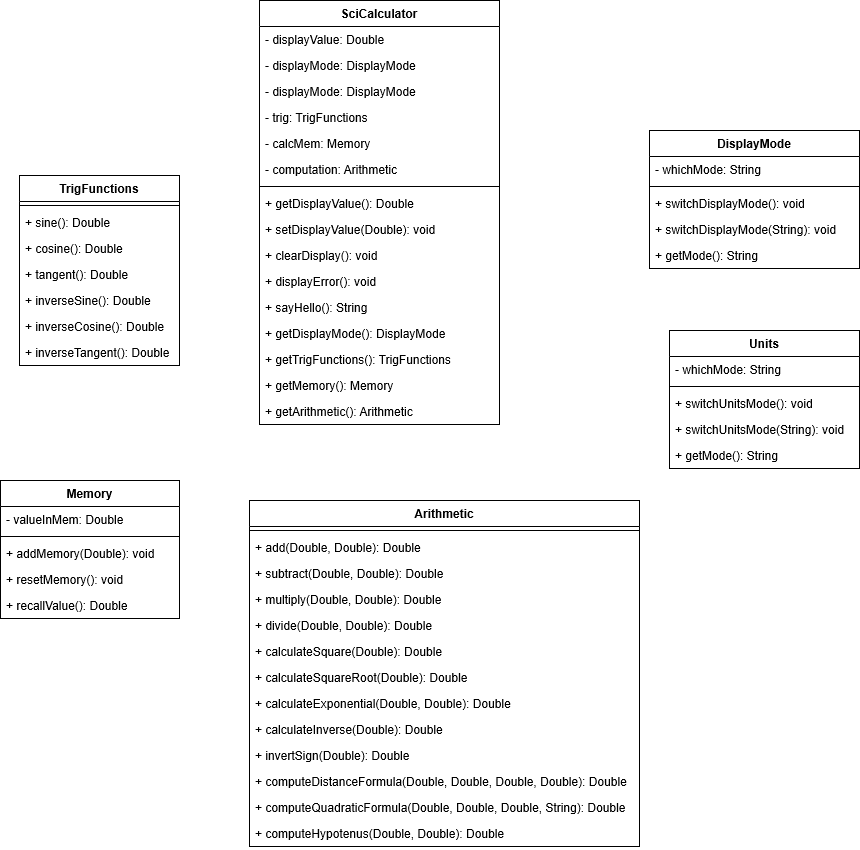

The diagram above was exported from draw.io. Its source (the exported page's mxGraphModel, read from the mxfile embedded in the PNG):
<mxGraphModel grid="1" dx="1487" dy="642" gridSize="10" guides="1" tooltips="1" connect="1" arrows="1" fold="1" page="1" pageScale="1" pageWidth="850" pageHeight="1100" math="0" shadow="0">
  <root>
    <mxCell id="0" />
    <mxCell id="1" parent="0" />
    <mxCell id="gesFdqfk0mcK9C5kKDss-1" value="SciCalculator" parent="1" style="swimlane;fontStyle=1;align=center;verticalAlign=top;childLayout=stackLayout;horizontal=1;startSize=26;horizontalStack=0;resizeParent=1;resizeParentMax=0;resizeLast=0;collapsible=1;marginBottom=0;" vertex="1">
      <mxGeometry as="geometry" y="280" x="460" height="424" width="240" />
    </mxCell>
    <mxCell id="gesFdqfk0mcK9C5kKDss-2" value="- displayValue: Double" parent="gesFdqfk0mcK9C5kKDss-1" style="text;strokeColor=none;fillColor=none;align=left;verticalAlign=top;spacingLeft=4;spacingRight=4;overflow=hidden;rotatable=0;points=[[0,0.5],[1,0.5]];portConstraint=eastwest;" vertex="1">
      <mxGeometry as="geometry" y="26" height="26" width="240" />
    </mxCell>
    <mxCell id="gesFdqfk0mcK9C5kKDss-3" value="- displayMode: DisplayMode" parent="gesFdqfk0mcK9C5kKDss-1" style="text;strokeColor=none;fillColor=none;align=left;verticalAlign=top;spacingLeft=4;spacingRight=4;overflow=hidden;rotatable=0;points=[[0,0.5],[1,0.5]];portConstraint=eastwest;" vertex="1">
      <mxGeometry as="geometry" y="52" height="26" width="240" />
    </mxCell>
    <mxCell id="gesFdqfk0mcK9C5kKDss-4" value="- displayMode: DisplayMode" parent="gesFdqfk0mcK9C5kKDss-1" style="text;strokeColor=none;fillColor=none;align=left;verticalAlign=top;spacingLeft=4;spacingRight=4;overflow=hidden;rotatable=0;points=[[0,0.5],[1,0.5]];portConstraint=eastwest;" vertex="1">
      <mxGeometry as="geometry" y="78" height="26" width="240" />
    </mxCell>
    <mxCell id="gesFdqfk0mcK9C5kKDss-5" value="- trig: TrigFunctions" parent="gesFdqfk0mcK9C5kKDss-1" style="text;strokeColor=none;fillColor=none;align=left;verticalAlign=top;spacingLeft=4;spacingRight=4;overflow=hidden;rotatable=0;points=[[0,0.5],[1,0.5]];portConstraint=eastwest;" vertex="1">
      <mxGeometry as="geometry" y="104" height="26" width="240" />
    </mxCell>
    <mxCell id="gesFdqfk0mcK9C5kKDss-6" value="- calcMem: Memory" parent="gesFdqfk0mcK9C5kKDss-1" style="text;strokeColor=none;fillColor=none;align=left;verticalAlign=top;spacingLeft=4;spacingRight=4;overflow=hidden;rotatable=0;points=[[0,0.5],[1,0.5]];portConstraint=eastwest;" vertex="1">
      <mxGeometry as="geometry" y="130" height="26" width="240" />
    </mxCell>
    <mxCell id="gesFdqfk0mcK9C5kKDss-7" value="- computation: Arithmetic" parent="gesFdqfk0mcK9C5kKDss-1" style="text;strokeColor=none;fillColor=none;align=left;verticalAlign=top;spacingLeft=4;spacingRight=4;overflow=hidden;rotatable=0;points=[[0,0.5],[1,0.5]];portConstraint=eastwest;" vertex="1">
      <mxGeometry as="geometry" y="156" height="26" width="240" />
    </mxCell>
    <mxCell id="gesFdqfk0mcK9C5kKDss-8" value="" parent="gesFdqfk0mcK9C5kKDss-1" style="line;strokeWidth=1;fillColor=none;align=left;verticalAlign=middle;spacingTop=-1;spacingLeft=3;spacingRight=3;rotatable=0;labelPosition=right;points=[];portConstraint=eastwest;" vertex="1">
      <mxGeometry as="geometry" y="182" height="8" width="240" />
    </mxCell>
    <mxCell id="gesFdqfk0mcK9C5kKDss-9" value="+ getDisplayValue(): Double" parent="gesFdqfk0mcK9C5kKDss-1" style="text;strokeColor=none;fillColor=none;align=left;verticalAlign=top;spacingLeft=4;spacingRight=4;overflow=hidden;rotatable=0;points=[[0,0.5],[1,0.5]];portConstraint=eastwest;" vertex="1">
      <mxGeometry as="geometry" y="190" height="26" width="240" />
    </mxCell>
    <mxCell id="gesFdqfk0mcK9C5kKDss-10" value="+ setDisplayValue(Double): void" parent="gesFdqfk0mcK9C5kKDss-1" style="text;strokeColor=none;fillColor=none;align=left;verticalAlign=top;spacingLeft=4;spacingRight=4;overflow=hidden;rotatable=0;points=[[0,0.5],[1,0.5]];portConstraint=eastwest;" vertex="1">
      <mxGeometry as="geometry" y="216" height="26" width="240" />
    </mxCell>
    <mxCell id="gesFdqfk0mcK9C5kKDss-11" value="+ clearDisplay(): void" parent="gesFdqfk0mcK9C5kKDss-1" style="text;strokeColor=none;fillColor=none;align=left;verticalAlign=top;spacingLeft=4;spacingRight=4;overflow=hidden;rotatable=0;points=[[0,0.5],[1,0.5]];portConstraint=eastwest;" vertex="1">
      <mxGeometry as="geometry" y="242" height="26" width="240" />
    </mxCell>
    <mxCell id="gesFdqfk0mcK9C5kKDss-12" value="+ displayError(): void" parent="gesFdqfk0mcK9C5kKDss-1" style="text;strokeColor=none;fillColor=none;align=left;verticalAlign=top;spacingLeft=4;spacingRight=4;overflow=hidden;rotatable=0;points=[[0,0.5],[1,0.5]];portConstraint=eastwest;" vertex="1">
      <mxGeometry as="geometry" y="268" height="26" width="240" />
    </mxCell>
    <mxCell id="gesFdqfk0mcK9C5kKDss-13" value="+ sayHello(): String" parent="gesFdqfk0mcK9C5kKDss-1" style="text;strokeColor=none;fillColor=none;align=left;verticalAlign=top;spacingLeft=4;spacingRight=4;overflow=hidden;rotatable=0;points=[[0,0.5],[1,0.5]];portConstraint=eastwest;" vertex="1">
      <mxGeometry as="geometry" y="294" height="26" width="240" />
    </mxCell>
    <mxCell id="gesFdqfk0mcK9C5kKDss-14" value="+ getDisplayMode(): DisplayMode" parent="gesFdqfk0mcK9C5kKDss-1" style="text;strokeColor=none;fillColor=none;align=left;verticalAlign=top;spacingLeft=4;spacingRight=4;overflow=hidden;rotatable=0;points=[[0,0.5],[1,0.5]];portConstraint=eastwest;" vertex="1">
      <mxGeometry as="geometry" y="320" height="26" width="240" />
    </mxCell>
    <mxCell id="gesFdqfk0mcK9C5kKDss-15" value="+ getTrigFunctions(): TrigFunctions" parent="gesFdqfk0mcK9C5kKDss-1" style="text;strokeColor=none;fillColor=none;align=left;verticalAlign=top;spacingLeft=4;spacingRight=4;overflow=hidden;rotatable=0;points=[[0,0.5],[1,0.5]];portConstraint=eastwest;" vertex="1">
      <mxGeometry as="geometry" y="346" height="26" width="240" />
    </mxCell>
    <mxCell id="gesFdqfk0mcK9C5kKDss-16" value="+ getMemory(): Memory" parent="gesFdqfk0mcK9C5kKDss-1" style="text;strokeColor=none;fillColor=none;align=left;verticalAlign=top;spacingLeft=4;spacingRight=4;overflow=hidden;rotatable=0;points=[[0,0.5],[1,0.5]];portConstraint=eastwest;" vertex="1">
      <mxGeometry as="geometry" y="372" height="26" width="240" />
    </mxCell>
    <mxCell id="gesFdqfk0mcK9C5kKDss-17" value="+ getArithmetic(): Arithmetic" parent="gesFdqfk0mcK9C5kKDss-1" style="text;strokeColor=none;fillColor=none;align=left;verticalAlign=top;spacingLeft=4;spacingRight=4;overflow=hidden;rotatable=0;points=[[0,0.5],[1,0.5]];portConstraint=eastwest;" vertex="1">
      <mxGeometry as="geometry" y="398" height="26" width="240" />
    </mxCell>
    <mxCell id="gesFdqfk0mcK9C5kKDss-18" value="DisplayMode" parent="1" style="swimlane;fontStyle=1;align=center;verticalAlign=top;childLayout=stackLayout;horizontal=1;startSize=26;horizontalStack=0;resizeParent=1;resizeParentMax=0;resizeLast=0;collapsible=1;marginBottom=0;" vertex="1">
      <mxGeometry as="geometry" y="410" x="850" height="138" width="210" />
    </mxCell>
    <mxCell id="gesFdqfk0mcK9C5kKDss-19" value="- whichMode: String" parent="gesFdqfk0mcK9C5kKDss-18" style="text;strokeColor=none;fillColor=none;align=left;verticalAlign=top;spacingLeft=4;spacingRight=4;overflow=hidden;rotatable=0;points=[[0,0.5],[1,0.5]];portConstraint=eastwest;" vertex="1">
      <mxGeometry as="geometry" y="26" height="26" width="210" />
    </mxCell>
    <mxCell id="gesFdqfk0mcK9C5kKDss-20" value="" parent="gesFdqfk0mcK9C5kKDss-18" style="line;strokeWidth=1;fillColor=none;align=left;verticalAlign=middle;spacingTop=-1;spacingLeft=3;spacingRight=3;rotatable=0;labelPosition=right;points=[];portConstraint=eastwest;" vertex="1">
      <mxGeometry as="geometry" y="52" height="8" width="210" />
    </mxCell>
    <mxCell id="gesFdqfk0mcK9C5kKDss-21" value="+ switchDisplayMode(): void" parent="gesFdqfk0mcK9C5kKDss-18" style="text;strokeColor=none;fillColor=none;align=left;verticalAlign=top;spacingLeft=4;spacingRight=4;overflow=hidden;rotatable=0;points=[[0,0.5],[1,0.5]];portConstraint=eastwest;" vertex="1">
      <mxGeometry as="geometry" y="60" height="26" width="210" />
    </mxCell>
    <mxCell id="gesFdqfk0mcK9C5kKDss-22" value="+ switchDisplayMode(String): void" parent="gesFdqfk0mcK9C5kKDss-18" style="text;strokeColor=none;fillColor=none;align=left;verticalAlign=top;spacingLeft=4;spacingRight=4;overflow=hidden;rotatable=0;points=[[0,0.5],[1,0.5]];portConstraint=eastwest;" vertex="1">
      <mxGeometry as="geometry" y="86" height="26" width="210" />
    </mxCell>
    <mxCell id="gesFdqfk0mcK9C5kKDss-23" value="+ getMode(): String" parent="gesFdqfk0mcK9C5kKDss-18" style="text;strokeColor=none;fillColor=none;align=left;verticalAlign=top;spacingLeft=4;spacingRight=4;overflow=hidden;rotatable=0;points=[[0,0.5],[1,0.5]];portConstraint=eastwest;" vertex="1">
      <mxGeometry as="geometry" y="112" height="26" width="210" />
    </mxCell>
    <mxCell id="gesFdqfk0mcK9C5kKDss-24" value="TrigFunctions" parent="1" style="swimlane;fontStyle=1;align=center;verticalAlign=top;childLayout=stackLayout;horizontal=1;startSize=26;horizontalStack=0;resizeParent=1;resizeParentMax=0;resizeLast=0;collapsible=1;marginBottom=0;" vertex="1">
      <mxGeometry as="geometry" y="455" x="220" height="190" width="160" />
    </mxCell>
    <mxCell id="gesFdqfk0mcK9C5kKDss-25" value="" parent="gesFdqfk0mcK9C5kKDss-24" style="line;strokeWidth=1;fillColor=none;align=left;verticalAlign=middle;spacingTop=-1;spacingLeft=3;spacingRight=3;rotatable=0;labelPosition=right;points=[];portConstraint=eastwest;" vertex="1">
      <mxGeometry as="geometry" y="26" height="8" width="160" />
    </mxCell>
    <mxCell id="gesFdqfk0mcK9C5kKDss-26" value="+ sine(): Double" parent="gesFdqfk0mcK9C5kKDss-24" style="text;strokeColor=none;fillColor=none;align=left;verticalAlign=top;spacingLeft=4;spacingRight=4;overflow=hidden;rotatable=0;points=[[0,0.5],[1,0.5]];portConstraint=eastwest;" vertex="1">
      <mxGeometry as="geometry" y="34" height="26" width="160" />
    </mxCell>
    <mxCell id="gesFdqfk0mcK9C5kKDss-27" value="+ cosine(): Double" parent="gesFdqfk0mcK9C5kKDss-24" style="text;strokeColor=none;fillColor=none;align=left;verticalAlign=top;spacingLeft=4;spacingRight=4;overflow=hidden;rotatable=0;points=[[0,0.5],[1,0.5]];portConstraint=eastwest;" vertex="1">
      <mxGeometry as="geometry" y="60" height="26" width="160" />
    </mxCell>
    <mxCell id="gesFdqfk0mcK9C5kKDss-28" value="+ tangent(): Double" parent="gesFdqfk0mcK9C5kKDss-24" style="text;strokeColor=none;fillColor=none;align=left;verticalAlign=top;spacingLeft=4;spacingRight=4;overflow=hidden;rotatable=0;points=[[0,0.5],[1,0.5]];portConstraint=eastwest;" vertex="1">
      <mxGeometry as="geometry" y="86" height="26" width="160" />
    </mxCell>
    <mxCell id="gesFdqfk0mcK9C5kKDss-29" value="+ inverseSine(): Double" parent="gesFdqfk0mcK9C5kKDss-24" style="text;strokeColor=none;fillColor=none;align=left;verticalAlign=top;spacingLeft=4;spacingRight=4;overflow=hidden;rotatable=0;points=[[0,0.5],[1,0.5]];portConstraint=eastwest;" vertex="1">
      <mxGeometry as="geometry" y="112" height="26" width="160" />
    </mxCell>
    <mxCell id="gesFdqfk0mcK9C5kKDss-30" value="+ inverseCosine(): Double" parent="gesFdqfk0mcK9C5kKDss-24" style="text;strokeColor=none;fillColor=none;align=left;verticalAlign=top;spacingLeft=4;spacingRight=4;overflow=hidden;rotatable=0;points=[[0,0.5],[1,0.5]];portConstraint=eastwest;" vertex="1">
      <mxGeometry as="geometry" y="138" height="26" width="160" />
    </mxCell>
    <mxCell id="gesFdqfk0mcK9C5kKDss-31" value="+ inverseTangent(): Double" parent="gesFdqfk0mcK9C5kKDss-24" style="text;strokeColor=none;fillColor=none;align=left;verticalAlign=top;spacingLeft=4;spacingRight=4;overflow=hidden;rotatable=0;points=[[0,0.5],[1,0.5]];portConstraint=eastwest;" vertex="1">
      <mxGeometry as="geometry" y="164" height="26" width="160" />
    </mxCell>
    <mxCell id="gesFdqfk0mcK9C5kKDss-32" value="Units" parent="1" style="swimlane;fontStyle=1;align=center;verticalAlign=top;childLayout=stackLayout;horizontal=1;startSize=26;horizontalStack=0;resizeParent=1;resizeParentMax=0;resizeLast=0;collapsible=1;marginBottom=0;" vertex="1">
      <mxGeometry as="geometry" y="610" x="870" height="138" width="190" />
    </mxCell>
    <mxCell id="gesFdqfk0mcK9C5kKDss-33" value="- whichMode: String" parent="gesFdqfk0mcK9C5kKDss-32" style="text;strokeColor=none;fillColor=none;align=left;verticalAlign=top;spacingLeft=4;spacingRight=4;overflow=hidden;rotatable=0;points=[[0,0.5],[1,0.5]];portConstraint=eastwest;" vertex="1">
      <mxGeometry as="geometry" y="26" height="26" width="190" />
    </mxCell>
    <mxCell id="gesFdqfk0mcK9C5kKDss-34" value="" parent="gesFdqfk0mcK9C5kKDss-32" style="line;strokeWidth=1;fillColor=none;align=left;verticalAlign=middle;spacingTop=-1;spacingLeft=3;spacingRight=3;rotatable=0;labelPosition=right;points=[];portConstraint=eastwest;" vertex="1">
      <mxGeometry as="geometry" y="52" height="8" width="190" />
    </mxCell>
    <mxCell id="gesFdqfk0mcK9C5kKDss-35" value="+ switchUnitsMode(): void" parent="gesFdqfk0mcK9C5kKDss-32" style="text;strokeColor=none;fillColor=none;align=left;verticalAlign=top;spacingLeft=4;spacingRight=4;overflow=hidden;rotatable=0;points=[[0,0.5],[1,0.5]];portConstraint=eastwest;" vertex="1">
      <mxGeometry as="geometry" y="60" height="26" width="190" />
    </mxCell>
    <mxCell id="gesFdqfk0mcK9C5kKDss-36" value="+ switchUnitsMode(String): void" parent="gesFdqfk0mcK9C5kKDss-32" style="text;strokeColor=none;fillColor=none;align=left;verticalAlign=top;spacingLeft=4;spacingRight=4;overflow=hidden;rotatable=0;points=[[0,0.5],[1,0.5]];portConstraint=eastwest;" vertex="1">
      <mxGeometry as="geometry" y="86" height="26" width="190" />
    </mxCell>
    <mxCell id="gesFdqfk0mcK9C5kKDss-37" value="+ getMode(): String" parent="gesFdqfk0mcK9C5kKDss-32" style="text;strokeColor=none;fillColor=none;align=left;verticalAlign=top;spacingLeft=4;spacingRight=4;overflow=hidden;rotatable=0;points=[[0,0.5],[1,0.5]];portConstraint=eastwest;" vertex="1">
      <mxGeometry as="geometry" y="112" height="26" width="190" />
    </mxCell>
    <mxCell id="gesFdqfk0mcK9C5kKDss-38" value="Memory" parent="1" style="swimlane;fontStyle=1;align=center;verticalAlign=top;childLayout=stackLayout;horizontal=1;startSize=26;horizontalStack=0;resizeParent=1;resizeParentMax=0;resizeLast=0;collapsible=1;marginBottom=0;" vertex="1">
      <mxGeometry as="geometry" y="760" x="201" height="138" width="179" />
    </mxCell>
    <mxCell id="gesFdqfk0mcK9C5kKDss-39" value="- valueInMem: Double" parent="gesFdqfk0mcK9C5kKDss-38" style="text;strokeColor=none;fillColor=none;align=left;verticalAlign=top;spacingLeft=4;spacingRight=4;overflow=hidden;rotatable=0;points=[[0,0.5],[1,0.5]];portConstraint=eastwest;" vertex="1">
      <mxGeometry as="geometry" y="26" height="26" width="179" />
    </mxCell>
    <mxCell id="gesFdqfk0mcK9C5kKDss-40" value="" parent="gesFdqfk0mcK9C5kKDss-38" style="line;strokeWidth=1;fillColor=none;align=left;verticalAlign=middle;spacingTop=-1;spacingLeft=3;spacingRight=3;rotatable=0;labelPosition=right;points=[];portConstraint=eastwest;" vertex="1">
      <mxGeometry as="geometry" y="52" height="8" width="179" />
    </mxCell>
    <mxCell id="gesFdqfk0mcK9C5kKDss-41" value="+ addMemory(Double): void" parent="gesFdqfk0mcK9C5kKDss-38" style="text;strokeColor=none;fillColor=none;align=left;verticalAlign=top;spacingLeft=4;spacingRight=4;overflow=hidden;rotatable=0;points=[[0,0.5],[1,0.5]];portConstraint=eastwest;" vertex="1">
      <mxGeometry as="geometry" y="60" height="26" width="179" />
    </mxCell>
    <mxCell id="gesFdqfk0mcK9C5kKDss-42" value="+ resetMemory(): void" parent="gesFdqfk0mcK9C5kKDss-38" style="text;strokeColor=none;fillColor=none;align=left;verticalAlign=top;spacingLeft=4;spacingRight=4;overflow=hidden;rotatable=0;points=[[0,0.5],[1,0.5]];portConstraint=eastwest;" vertex="1">
      <mxGeometry as="geometry" y="86" height="26" width="179" />
    </mxCell>
    <mxCell id="gesFdqfk0mcK9C5kKDss-43" value="+ recallValue(): Double" parent="gesFdqfk0mcK9C5kKDss-38" style="text;strokeColor=none;fillColor=none;align=left;verticalAlign=top;spacingLeft=4;spacingRight=4;overflow=hidden;rotatable=0;points=[[0,0.5],[1,0.5]];portConstraint=eastwest;" vertex="1">
      <mxGeometry as="geometry" y="112" height="26" width="179" />
    </mxCell>
    <mxCell id="gesFdqfk0mcK9C5kKDss-44" value="Arithmetic" parent="1" style="swimlane;fontStyle=1;align=center;verticalAlign=top;childLayout=stackLayout;horizontal=1;startSize=26;horizontalStack=0;resizeParent=1;resizeParentMax=0;resizeLast=0;collapsible=1;marginBottom=0;" vertex="1">
      <mxGeometry as="geometry" y="780" x="450" height="346" width="390" />
    </mxCell>
    <mxCell id="gesFdqfk0mcK9C5kKDss-45" value="" parent="gesFdqfk0mcK9C5kKDss-44" style="line;strokeWidth=1;fillColor=none;align=left;verticalAlign=middle;spacingTop=-1;spacingLeft=3;spacingRight=3;rotatable=0;labelPosition=right;points=[];portConstraint=eastwest;" vertex="1">
      <mxGeometry as="geometry" y="26" height="8" width="390" />
    </mxCell>
    <mxCell id="gesFdqfk0mcK9C5kKDss-46" value="+ add(Double, Double): Double" parent="gesFdqfk0mcK9C5kKDss-44" style="text;strokeColor=none;fillColor=none;align=left;verticalAlign=top;spacingLeft=4;spacingRight=4;overflow=hidden;rotatable=0;points=[[0,0.5],[1,0.5]];portConstraint=eastwest;" vertex="1">
      <mxGeometry as="geometry" y="34" height="26" width="390" />
    </mxCell>
    <mxCell id="gesFdqfk0mcK9C5kKDss-47" value="+ subtract(Double, Double): Double" parent="gesFdqfk0mcK9C5kKDss-44" style="text;strokeColor=none;fillColor=none;align=left;verticalAlign=top;spacingLeft=4;spacingRight=4;overflow=hidden;rotatable=0;points=[[0,0.5],[1,0.5]];portConstraint=eastwest;" vertex="1">
      <mxGeometry as="geometry" y="60" height="26" width="390" />
    </mxCell>
    <mxCell id="gesFdqfk0mcK9C5kKDss-48" value="+ multiply(Double, Double): Double" parent="gesFdqfk0mcK9C5kKDss-44" style="text;strokeColor=none;fillColor=none;align=left;verticalAlign=top;spacingLeft=4;spacingRight=4;overflow=hidden;rotatable=0;points=[[0,0.5],[1,0.5]];portConstraint=eastwest;" vertex="1">
      <mxGeometry as="geometry" y="86" height="26" width="390" />
    </mxCell>
    <mxCell id="gesFdqfk0mcK9C5kKDss-49" value="+ divide(Double, Double): Double" parent="gesFdqfk0mcK9C5kKDss-44" style="text;strokeColor=none;fillColor=none;align=left;verticalAlign=top;spacingLeft=4;spacingRight=4;overflow=hidden;rotatable=0;points=[[0,0.5],[1,0.5]];portConstraint=eastwest;" vertex="1">
      <mxGeometry as="geometry" y="112" height="26" width="390" />
    </mxCell>
    <mxCell id="gesFdqfk0mcK9C5kKDss-50" value="+ calculateSquare(Double): Double" parent="gesFdqfk0mcK9C5kKDss-44" style="text;strokeColor=none;fillColor=none;align=left;verticalAlign=top;spacingLeft=4;spacingRight=4;overflow=hidden;rotatable=0;points=[[0,0.5],[1,0.5]];portConstraint=eastwest;" vertex="1">
      <mxGeometry as="geometry" y="138" height="26" width="390" />
    </mxCell>
    <mxCell id="gesFdqfk0mcK9C5kKDss-51" value="+ calculateSquareRoot(Double): Double" parent="gesFdqfk0mcK9C5kKDss-44" style="text;strokeColor=none;fillColor=none;align=left;verticalAlign=top;spacingLeft=4;spacingRight=4;overflow=hidden;rotatable=0;points=[[0,0.5],[1,0.5]];portConstraint=eastwest;" vertex="1">
      <mxGeometry as="geometry" y="164" height="26" width="390" />
    </mxCell>
    <mxCell id="gesFdqfk0mcK9C5kKDss-52" value="+ calculateExponential(Double, Double): Double" parent="gesFdqfk0mcK9C5kKDss-44" style="text;strokeColor=none;fillColor=none;align=left;verticalAlign=top;spacingLeft=4;spacingRight=4;overflow=hidden;rotatable=0;points=[[0,0.5],[1,0.5]];portConstraint=eastwest;" vertex="1">
      <mxGeometry as="geometry" y="190" height="26" width="390" />
    </mxCell>
    <mxCell id="gesFdqfk0mcK9C5kKDss-53" value="+ calculateInverse(Double): Double" parent="gesFdqfk0mcK9C5kKDss-44" style="text;strokeColor=none;fillColor=none;align=left;verticalAlign=top;spacingLeft=4;spacingRight=4;overflow=hidden;rotatable=0;points=[[0,0.5],[1,0.5]];portConstraint=eastwest;" vertex="1">
      <mxGeometry as="geometry" y="216" height="26" width="390" />
    </mxCell>
    <mxCell id="gesFdqfk0mcK9C5kKDss-54" value="+ invertSign(Double): Double" parent="gesFdqfk0mcK9C5kKDss-44" style="text;strokeColor=none;fillColor=none;align=left;verticalAlign=top;spacingLeft=4;spacingRight=4;overflow=hidden;rotatable=0;points=[[0,0.5],[1,0.5]];portConstraint=eastwest;" vertex="1">
      <mxGeometry as="geometry" y="242" height="26" width="390" />
    </mxCell>
    <mxCell id="gesFdqfk0mcK9C5kKDss-55" value="+ computeDistanceFormula(Double, Double, Double, Double): Double" parent="gesFdqfk0mcK9C5kKDss-44" style="text;strokeColor=none;fillColor=none;align=left;verticalAlign=top;spacingLeft=4;spacingRight=4;overflow=hidden;rotatable=0;points=[[0,0.5],[1,0.5]];portConstraint=eastwest;" vertex="1">
      <mxGeometry as="geometry" y="268" height="26" width="390" />
    </mxCell>
    <mxCell id="gesFdqfk0mcK9C5kKDss-56" value="+ computeQuadraticFormula(Double, Double, Double, String): Double" parent="gesFdqfk0mcK9C5kKDss-44" style="text;strokeColor=none;fillColor=none;align=left;verticalAlign=top;spacingLeft=4;spacingRight=4;overflow=hidden;rotatable=0;points=[[0,0.5],[1,0.5]];portConstraint=eastwest;" vertex="1">
      <mxGeometry as="geometry" y="294" height="26" width="390" />
    </mxCell>
    <mxCell id="gesFdqfk0mcK9C5kKDss-57" value="+ computeHypotenus(Double, Double): Double" parent="gesFdqfk0mcK9C5kKDss-44" style="text;strokeColor=none;fillColor=none;align=left;verticalAlign=top;spacingLeft=4;spacingRight=4;overflow=hidden;rotatable=0;points=[[0,0.5],[1,0.5]];portConstraint=eastwest;" vertex="1">
      <mxGeometry as="geometry" y="320" height="26" width="390" />
    </mxCell>
  </root>
</mxGraphModel>